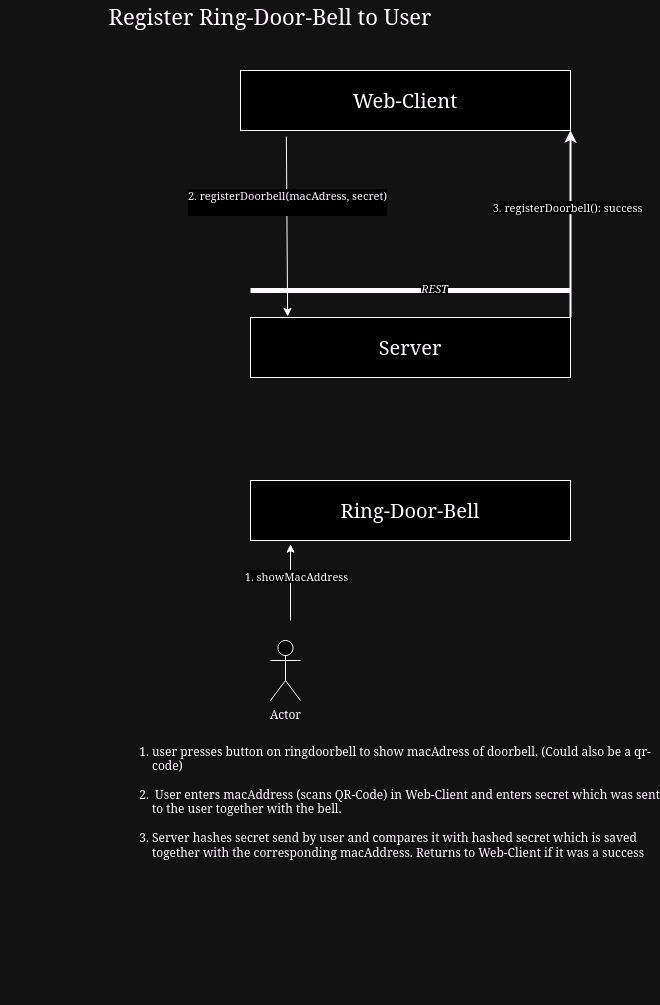

The diagram above was exported from draw.io. Its source (the exported page's mxGraphModel, read from the mxfile embedded in the PNG):
<mxGraphModel dx="1173" dy="814" grid="1" gridSize="10" guides="1" tooltips="1" connect="1" arrows="1" fold="1" page="1" pageScale="1" pageWidth="850" pageHeight="1100" math="0" shadow="0">
  <root>
    <mxCell id="0" />
    <mxCell id="1" parent="0" />
    <mxCell id="oD_Yi28MRMcOgQZIaKZo-1" value="&lt;font style=&quot;font-size: 20px;&quot;&gt;Server&lt;/font&gt;" style="rounded=0;whiteSpace=wrap;html=1;" parent="1" vertex="1">
      <mxGeometry x="280" y="397" width="320" height="60" as="geometry" />
    </mxCell>
    <mxCell id="oD_Yi28MRMcOgQZIaKZo-2" value="&lt;font style=&quot;font-size: 20px;&quot;&gt;Web-Client&lt;/font&gt;" style="rounded=0;whiteSpace=wrap;html=1;" parent="1" vertex="1">
      <mxGeometry x="270" y="150" width="330" height="60" as="geometry" />
    </mxCell>
    <mxCell id="oD_Yi28MRMcOgQZIaKZo-3" value="&lt;font style=&quot;font-size: 20px;&quot;&gt;Ring-Door-Bell&lt;/font&gt;" style="rounded=0;whiteSpace=wrap;html=1;" parent="1" vertex="1">
      <mxGeometry x="280" y="560" width="320" height="60" as="geometry" />
    </mxCell>
    <mxCell id="oD_Yi28MRMcOgQZIaKZo-4" value="&lt;font style=&quot;font-size: 22px;&quot;&gt;Register Ring-Door-Bell to User&lt;/font&gt; " style="text;html=1;align=center;verticalAlign=middle;whiteSpace=wrap;rounded=0;" parent="1" vertex="1">
      <mxGeometry x="30" y="80" width="540" height="30" as="geometry" />
    </mxCell>
    <mxCell id="oD_Yi28MRMcOgQZIaKZo-10" value="" style="endArrow=classic;html=1;rounded=0;entryX=0.116;entryY=-0.017;entryDx=0;entryDy=0;exitX=0.139;exitY=1.1;exitDx=0;exitDy=0;exitPerimeter=0;entryPerimeter=0;" parent="1" source="oD_Yi28MRMcOgQZIaKZo-2" target="oD_Yi28MRMcOgQZIaKZo-1" edge="1">
      <mxGeometry width="50" height="50" relative="1" as="geometry">
        <mxPoint x="190" y="240" as="sourcePoint" />
        <mxPoint x="450" y="440" as="targetPoint" />
      </mxGeometry>
    </mxCell>
    <mxCell id="oD_Yi28MRMcOgQZIaKZo-11" value="&lt;div&gt;2. registerDoorbell(macAdress, secret)&lt;/div&gt;&lt;div&gt;&lt;br&gt;&lt;/div&gt;" style="edgeLabel;html=1;align=center;verticalAlign=middle;resizable=0;points=[];" parent="oD_Yi28MRMcOgQZIaKZo-10" vertex="1" connectable="0">
      <mxGeometry x="-0.2738" relative="1" as="geometry">
        <mxPoint as="offset" />
      </mxGeometry>
    </mxCell>
    <mxCell id="oD_Yi28MRMcOgQZIaKZo-19" value="" style="endArrow=none;html=1;rounded=0;strokeWidth=5;" parent="1" edge="1">
      <mxGeometry width="50" height="50" relative="1" as="geometry">
        <mxPoint x="280" y="370" as="sourcePoint" />
        <mxPoint x="600" y="370" as="targetPoint" />
      </mxGeometry>
    </mxCell>
    <mxCell id="oD_Yi28MRMcOgQZIaKZo-20" value="&lt;i&gt;REST&lt;/i&gt;" style="edgeLabel;html=1;align=center;verticalAlign=middle;resizable=0;points=[];" parent="oD_Yi28MRMcOgQZIaKZo-19" vertex="1" connectable="0">
      <mxGeometry x="0.15" y="3" relative="1" as="geometry">
        <mxPoint as="offset" />
      </mxGeometry>
    </mxCell>
    <mxCell id="oD_Yi28MRMcOgQZIaKZo-27" value="" style="endArrow=classic;html=1;rounded=0;entryX=1;entryY=1;entryDx=0;entryDy=0;exitX=1;exitY=0;exitDx=0;exitDy=0;strokeWidth=2;" parent="1" source="oD_Yi28MRMcOgQZIaKZo-1" target="oD_Yi28MRMcOgQZIaKZo-2" edge="1">
      <mxGeometry width="50" height="50" relative="1" as="geometry">
        <mxPoint x="600" y="360" as="sourcePoint" />
        <mxPoint x="450" y="440" as="targetPoint" />
      </mxGeometry>
    </mxCell>
    <mxCell id="oD_Yi28MRMcOgQZIaKZo-28" value="3. registerDoorbell(): success" style="edgeLabel;html=1;align=center;verticalAlign=middle;resizable=0;points=[];" parent="oD_Yi28MRMcOgQZIaKZo-27" vertex="1" connectable="0">
      <mxGeometry x="0.1765" y="4" relative="1" as="geometry">
        <mxPoint as="offset" />
      </mxGeometry>
    </mxCell>
    <mxCell id="oD_Yi28MRMcOgQZIaKZo-29" value="&lt;ol&gt;&lt;li&gt;user presses button on ringdoorbell to show macAdress of doorbell. (Could also be a qr-code)&lt;br&gt;&lt;br&gt;&lt;/li&gt;&lt;li&gt;&amp;nbsp;User enters macAddress (scans QR-Code) in Web-Client and enters secret which was sent to the user together with the bell.&lt;br&gt;&lt;br&gt;&lt;/li&gt;&lt;li&gt;Server hashes secret send by user and compares it with hashed secret which is saved together with the corresponding macAddress. Returns to Web-Client if it was a success&lt;br&gt;&lt;br&gt;&lt;/li&gt;&lt;/ol&gt;&lt;div&gt;&lt;br&gt;&lt;/div&gt;" style="text;html=1;align=left;verticalAlign=top;whiteSpace=wrap;rounded=0;" parent="1" vertex="1">
      <mxGeometry x="140" y="805" width="550" height="280" as="geometry" />
    </mxCell>
    <mxCell id="5q31W0fazKcYKmvmHG8t-1" value="Actor" style="shape=umlActor;verticalLabelPosition=bottom;verticalAlign=top;html=1;outlineConnect=0;" vertex="1" parent="1">
      <mxGeometry x="300" y="720" width="30" height="60" as="geometry" />
    </mxCell>
    <mxCell id="5q31W0fazKcYKmvmHG8t-2" value="" style="endArrow=classic;html=1;rounded=0;entryX=0.125;entryY=1.061;entryDx=0;entryDy=0;entryPerimeter=0;" edge="1" parent="1" target="oD_Yi28MRMcOgQZIaKZo-3">
      <mxGeometry width="50" height="50" relative="1" as="geometry">
        <mxPoint x="320" y="700" as="sourcePoint" />
        <mxPoint x="420" y="550" as="targetPoint" />
      </mxGeometry>
    </mxCell>
    <mxCell id="5q31W0fazKcYKmvmHG8t-3" value="1. showMacAddress" style="edgeLabel;html=1;align=center;verticalAlign=middle;resizable=0;points=[];" vertex="1" connectable="0" parent="5q31W0fazKcYKmvmHG8t-2">
      <mxGeometry x="0.1681" y="-5" relative="1" as="geometry">
        <mxPoint as="offset" />
      </mxGeometry>
    </mxCell>
  </root>
</mxGraphModel>